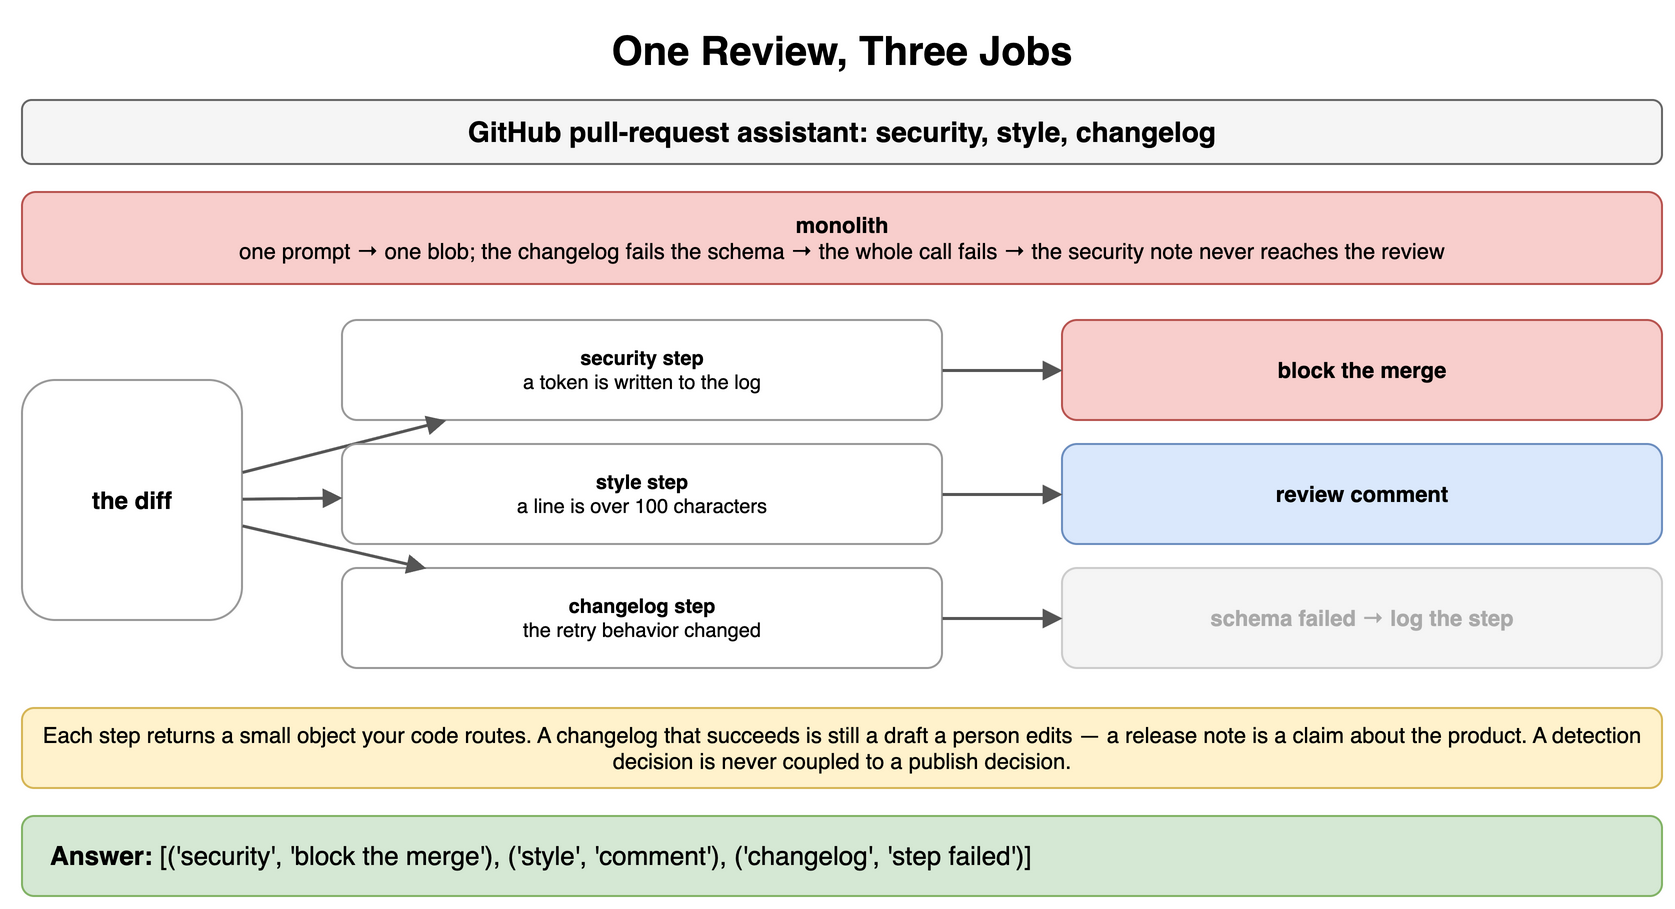

The diagram above was exported from draw.io. Its source (the exported page's mxGraphModel, read from the mxfile embedded in the PNG):
<mxGraphModel dx="900" dy="462" grid="1" gridSize="10" guides="1" tooltips="1" connect="1" arrows="1" fold="1" page="1" pageScale="1" pageWidth="900" pageHeight="462" math="0" shadow="0">
  <root>
    <mxCell id="0" />
    <mxCell id="1" parent="0" />
    <mxCell id="c1" value="One Review, Three Jobs" style="text;html=1;align=center;verticalAlign=middle;whiteSpace=wrap;fontSize=20;fontStyle=1;" vertex="1" parent="1">
      <mxGeometry x="40" y="10" width="820" height="30" as="geometry" />
    </mxCell>
    <mxCell id="c2" value="GitHub pull-request assistant: security, style, changelog" style="rounded=1;whiteSpace=wrap;html=1;fillColor=#f5f5f5;strokeColor=#666666;fontStyle=1;fontSize=14;" vertex="1" parent="1">
      <mxGeometry x="40" y="50" width="820" height="32" as="geometry" />
    </mxCell>
    <mxCell id="c3" value="monolith&lt;br&gt;&lt;span style='font-weight:normal'&gt;one prompt → one blob; the changelog fails the schema → the whole call fails → the security note never reaches the review&lt;/span&gt;" style="rounded=1;whiteSpace=wrap;html=1;fillColor=#f8cecc;strokeColor=#b85450;fontSize=11;align=center;fontStyle=1;" vertex="1" parent="1">
      <mxGeometry x="40" y="96" width="820" height="46" as="geometry" />
    </mxCell>
    <mxCell id="c4" value="the diff" style="rounded=1;whiteSpace=wrap;html=1;fillColor=#ffffff;strokeColor=#999999;fontSize=12;align=center;fontStyle=1;" vertex="1" parent="1">
      <mxGeometry x="40" y="190" width="110" height="120" as="geometry" />
    </mxCell>
    <mxCell id="c5" value="security step&lt;br&gt;&lt;span style='font-weight:normal'&gt;a token is written to the log&lt;/span&gt;" style="rounded=1;whiteSpace=wrap;html=1;fillColor=#ffffff;strokeColor=#999999;fontSize=10;align=center;fontStyle=1;" vertex="1" parent="1">
      <mxGeometry x="200" y="160" width="300" height="50" as="geometry" />
    </mxCell>
    <mxCell id="c6" value="" style="endArrow=block;endSize=6;html=1;strokeWidth=1.5;strokeColor=#555555;fontSize=11;labelBackgroundColor=#ffffff;" edge="1" parent="1" source="c4" target="c5">
      <mxGeometry relative="1" as="geometry" />
    </mxCell>
    <mxCell id="c7" value="block the merge" style="rounded=1;whiteSpace=wrap;html=1;fillColor=#f8cecc;strokeColor=#b85450;fontSize=11;align=center;fontStyle=1;" vertex="1" parent="1">
      <mxGeometry x="560" y="160" width="300" height="50" as="geometry" />
    </mxCell>
    <mxCell id="c8" value="" style="endArrow=block;endSize=6;html=1;strokeWidth=1.5;strokeColor=#555555;fontSize=11;labelBackgroundColor=#ffffff;" edge="1" parent="1" source="c5" target="c7">
      <mxGeometry relative="1" as="geometry" />
    </mxCell>
    <mxCell id="c9" value="style step&lt;br&gt;&lt;span style='font-weight:normal'&gt;a line is over 100 characters&lt;/span&gt;" style="rounded=1;whiteSpace=wrap;html=1;fillColor=#ffffff;strokeColor=#999999;fontSize=10;align=center;fontStyle=1;" vertex="1" parent="1">
      <mxGeometry x="200" y="222" width="300" height="50" as="geometry" />
    </mxCell>
    <mxCell id="c10" value="" style="endArrow=block;endSize=6;html=1;strokeWidth=1.5;strokeColor=#555555;fontSize=11;labelBackgroundColor=#ffffff;" edge="1" parent="1" source="c4" target="c9">
      <mxGeometry relative="1" as="geometry" />
    </mxCell>
    <mxCell id="c11" value="review comment" style="rounded=1;whiteSpace=wrap;html=1;fillColor=#dae8fc;strokeColor=#6c8ebf;fontSize=11;align=center;fontStyle=1;" vertex="1" parent="1">
      <mxGeometry x="560" y="222" width="300" height="50" as="geometry" />
    </mxCell>
    <mxCell id="c12" value="" style="endArrow=block;endSize=6;html=1;strokeWidth=1.5;strokeColor=#555555;fontSize=11;labelBackgroundColor=#ffffff;" edge="1" parent="1" source="c9" target="c11">
      <mxGeometry relative="1" as="geometry" />
    </mxCell>
    <mxCell id="c13" value="changelog step&lt;br&gt;&lt;span style='font-weight:normal'&gt;the retry behavior changed&lt;/span&gt;" style="rounded=1;whiteSpace=wrap;html=1;fillColor=#ffffff;strokeColor=#999999;fontSize=10;align=center;fontStyle=1;" vertex="1" parent="1">
      <mxGeometry x="200" y="284" width="300" height="50" as="geometry" />
    </mxCell>
    <mxCell id="c14" value="" style="endArrow=block;endSize=6;html=1;strokeWidth=1.5;strokeColor=#555555;fontSize=11;labelBackgroundColor=#ffffff;" edge="1" parent="1" source="c4" target="c13">
      <mxGeometry relative="1" as="geometry" />
    </mxCell>
    <mxCell id="c15" value="schema failed → log the step" style="rounded=1;whiteSpace=wrap;html=1;fillColor=#f5f5f5;strokeColor=#cccccc;fontSize=11;align=center;fontStyle=1;fontColor=#aaaaaa;" vertex="1" parent="1">
      <mxGeometry x="560" y="284" width="300" height="50" as="geometry" />
    </mxCell>
    <mxCell id="c16" value="" style="endArrow=block;endSize=6;html=1;strokeWidth=1.5;strokeColor=#555555;fontSize=11;labelBackgroundColor=#ffffff;" edge="1" parent="1" source="c13" target="c15">
      <mxGeometry relative="1" as="geometry" />
    </mxCell>
    <mxCell id="c17" value="Each step returns a small object your code routes. A changelog that succeeds is still a draft a person edits — a release note is a claim about the product. A detection decision is never coupled to a publish decision." style="rounded=1;whiteSpace=wrap;html=1;fillColor=#fff2cc;strokeColor=#d6b656;fontSize=11;align=center;" vertex="1" parent="1">
      <mxGeometry x="40" y="354" width="820" height="40" as="geometry" />
    </mxCell>
    <mxCell id="c18" value="&lt;b&gt;Answer:&lt;/b&gt; [('security', 'block the merge'), ('style', 'comment'), ('changelog', 'step failed')]" style="rounded=1;whiteSpace=wrap;html=1;fillColor=#d5e8d4;strokeColor=#82b366;fontSize=13;align=left;spacingLeft=12;" vertex="1" parent="1">
      <mxGeometry x="40" y="408" width="820" height="40" as="geometry" />
    </mxCell>
  </root>
</mxGraphModel>